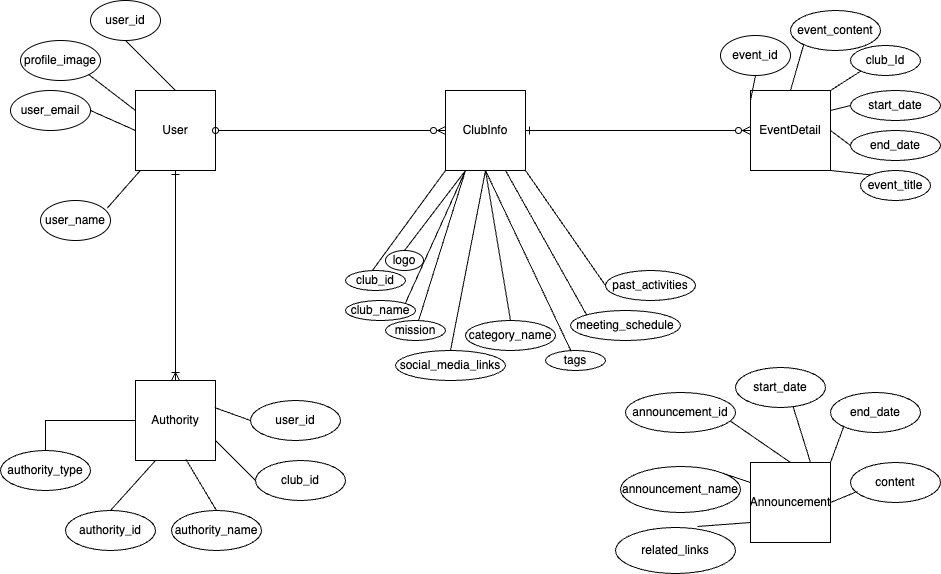

The diagram above was exported from draw.io. Its source (the exported page's mxGraphModel, read from the mxfile embedded in the PNG):
<mxGraphModel dx="2217" dy="1089" grid="1" gridSize="10" guides="1" tooltips="1" connect="1" arrows="1" fold="1" page="1" pageScale="1" pageWidth="827" pageHeight="1169" math="0" shadow="0">
  <root>
    <mxCell id="0" />
    <mxCell id="1" parent="0" />
    <mxCell id="09VSuTvAdhZUMkiyegxX-105" value="User" style="whiteSpace=wrap;html=1;aspect=fixed;" parent="1" vertex="1">
      <mxGeometry x="-495" y="520" width="80" height="80" as="geometry" />
    </mxCell>
    <mxCell id="09VSuTvAdhZUMkiyegxX-106" value="user_id" style="ellipse;whiteSpace=wrap;html=1;" parent="1" vertex="1">
      <mxGeometry x="-540" y="430" width="70" height="40" as="geometry" />
    </mxCell>
    <mxCell id="09VSuTvAdhZUMkiyegxX-107" style="edgeStyle=orthogonalEdgeStyle;rounded=0;orthogonalLoop=1;jettySize=auto;html=1;exitX=0.5;exitY=0;exitDx=0;exitDy=0;entryX=0.5;entryY=1;entryDx=0;entryDy=0;endArrow=ERone;endFill=0;startArrow=ERoneToMany;startFill=0;" parent="1" source="09VSuTvAdhZUMkiyegxX-108" target="09VSuTvAdhZUMkiyegxX-105" edge="1">
      <mxGeometry relative="1" as="geometry" />
    </mxCell>
    <mxCell id="09VSuTvAdhZUMkiyegxX-108" value="Authority" style="whiteSpace=wrap;html=1;aspect=fixed;" parent="1" vertex="1">
      <mxGeometry x="-495" y="810" width="80" height="80" as="geometry" />
    </mxCell>
    <mxCell id="09VSuTvAdhZUMkiyegxX-109" value="ClubInfo" style="whiteSpace=wrap;html=1;aspect=fixed;" parent="1" vertex="1">
      <mxGeometry x="-185" y="520" width="80" height="80" as="geometry" />
    </mxCell>
    <mxCell id="09VSuTvAdhZUMkiyegxX-110" value="category_name" style="ellipse;whiteSpace=wrap;html=1;" parent="1" vertex="1">
      <mxGeometry x="-165" y="750" width="90" height="30" as="geometry" />
    </mxCell>
    <mxCell id="09VSuTvAdhZUMkiyegxX-111" value="" style="endArrow=none;html=1;rounded=0;entryX=0.5;entryY=1;entryDx=0;entryDy=0;exitX=0.5;exitY=0;exitDx=0;exitDy=0;" parent="1" source="09VSuTvAdhZUMkiyegxX-110" target="09VSuTvAdhZUMkiyegxX-109" edge="1">
      <mxGeometry width="50" height="50" relative="1" as="geometry">
        <mxPoint x="250" y="260" as="sourcePoint" />
        <mxPoint x="355" y="380" as="targetPoint" />
      </mxGeometry>
    </mxCell>
    <mxCell id="09VSuTvAdhZUMkiyegxX-112" value="event_id" style="ellipse;whiteSpace=wrap;html=1;" parent="1" vertex="1">
      <mxGeometry x="90" y="465" width="70" height="40" as="geometry" />
    </mxCell>
    <mxCell id="09VSuTvAdhZUMkiyegxX-113" value="event_content" style="ellipse;whiteSpace=wrap;html=1;" parent="1" vertex="1">
      <mxGeometry x="160" y="440" width="90" height="40" as="geometry" />
    </mxCell>
    <mxCell id="09VSuTvAdhZUMkiyegxX-114" value="EventDetail" style="whiteSpace=wrap;html=1;aspect=fixed;" parent="1" vertex="1">
      <mxGeometry x="120" y="520" width="80" height="80" as="geometry" />
    </mxCell>
    <mxCell id="09VSuTvAdhZUMkiyegxX-115" value="club_Id" style="ellipse;whiteSpace=wrap;html=1;" parent="1" vertex="1">
      <mxGeometry x="220" y="475" width="70" height="30" as="geometry" />
    </mxCell>
    <mxCell id="09VSuTvAdhZUMkiyegxX-116" value="Announcement" style="whiteSpace=wrap;html=1;aspect=fixed;" parent="1" vertex="1">
      <mxGeometry x="120" y="892" width="80" height="80" as="geometry" />
    </mxCell>
    <mxCell id="09VSuTvAdhZUMkiyegxX-117" value="start_date" style="ellipse;whiteSpace=wrap;html=1;" parent="1" vertex="1">
      <mxGeometry x="220" y="520" width="90" height="30" as="geometry" />
    </mxCell>
    <mxCell id="09VSuTvAdhZUMkiyegxX-118" value="end_date" style="ellipse;whiteSpace=wrap;html=1;" parent="1" vertex="1">
      <mxGeometry x="220" y="560" width="90" height="30" as="geometry" />
    </mxCell>
    <mxCell id="09VSuTvAdhZUMkiyegxX-119" value="authority_id" style="ellipse;whiteSpace=wrap;html=1;" parent="1" vertex="1">
      <mxGeometry x="-565" y="940" width="90" height="40" as="geometry" />
    </mxCell>
    <mxCell id="09VSuTvAdhZUMkiyegxX-120" value="club_id" style="ellipse;whiteSpace=wrap;html=1;" parent="1" vertex="1">
      <mxGeometry x="-285" y="700" width="60" height="20" as="geometry" />
    </mxCell>
    <mxCell id="09VSuTvAdhZUMkiyegxX-121" value="club_name" style="ellipse;whiteSpace=wrap;html=1;" parent="1" vertex="1">
      <mxGeometry x="-285" y="730" width="70" height="20" as="geometry" />
    </mxCell>
    <mxCell id="09VSuTvAdhZUMkiyegxX-122" value="mission" style="ellipse;whiteSpace=wrap;html=1;" parent="1" vertex="1">
      <mxGeometry x="-245" y="750" width="60" height="20" as="geometry" />
    </mxCell>
    <mxCell id="09VSuTvAdhZUMkiyegxX-123" value="tags" style="ellipse;whiteSpace=wrap;html=1;" parent="1" vertex="1">
      <mxGeometry x="-85" y="780" width="60" height="20" as="geometry" />
    </mxCell>
    <mxCell id="09VSuTvAdhZUMkiyegxX-124" value="social_media_links" style="ellipse;whiteSpace=wrap;html=1;" parent="1" vertex="1">
      <mxGeometry x="-235" y="780" width="110" height="30" as="geometry" />
    </mxCell>
    <mxCell id="09VSuTvAdhZUMkiyegxX-125" value="meeting_schedule" style="ellipse;whiteSpace=wrap;html=1;" parent="1" vertex="1">
      <mxGeometry x="-60" y="740" width="110" height="30" as="geometry" />
    </mxCell>
    <mxCell id="09VSuTvAdhZUMkiyegxX-127" value="logo" style="ellipse;whiteSpace=wrap;html=1;" parent="1" vertex="1">
      <mxGeometry x="-245" y="680" width="38" height="20" as="geometry" />
    </mxCell>
    <mxCell id="09VSuTvAdhZUMkiyegxX-128" value="past_activities" style="ellipse;whiteSpace=wrap;html=1;" parent="1" vertex="1">
      <mxGeometry x="-25" y="700" width="90" height="30" as="geometry" />
    </mxCell>
    <mxCell id="09VSuTvAdhZUMkiyegxX-132" value="" style="endArrow=none;html=1;rounded=0;exitX=0.443;exitY=0.023;exitDx=0;exitDy=0;entryX=0;entryY=1;entryDx=0;entryDy=0;exitPerimeter=0;" parent="1" source="09VSuTvAdhZUMkiyegxX-120" target="09VSuTvAdhZUMkiyegxX-109" edge="1">
      <mxGeometry width="50" height="50" relative="1" as="geometry">
        <mxPoint x="-110" y="730" as="sourcePoint" />
        <mxPoint x="-60" y="680" as="targetPoint" />
      </mxGeometry>
    </mxCell>
    <mxCell id="09VSuTvAdhZUMkiyegxX-133" value="" style="endArrow=none;html=1;rounded=0;exitX=1;exitY=0;exitDx=0;exitDy=0;entryX=0.25;entryY=1;entryDx=0;entryDy=0;" parent="1" source="09VSuTvAdhZUMkiyegxX-121" target="09VSuTvAdhZUMkiyegxX-109" edge="1">
      <mxGeometry width="50" height="50" relative="1" as="geometry">
        <mxPoint x="-113" y="624" as="sourcePoint" />
        <mxPoint x="-110" y="640" as="targetPoint" />
      </mxGeometry>
    </mxCell>
    <mxCell id="09VSuTvAdhZUMkiyegxX-134" value="" style="endArrow=none;html=1;rounded=0;entryX=0.25;entryY=1;entryDx=0;entryDy=0;" parent="1" source="09VSuTvAdhZUMkiyegxX-122" target="09VSuTvAdhZUMkiyegxX-109" edge="1">
      <mxGeometry width="50" height="50" relative="1" as="geometry">
        <mxPoint x="-35" y="620" as="sourcePoint" />
        <mxPoint x="-90" y="640" as="targetPoint" />
      </mxGeometry>
    </mxCell>
    <mxCell id="09VSuTvAdhZUMkiyegxX-135" value="" style="endArrow=none;html=1;rounded=0;entryX=1;entryY=1;entryDx=0;entryDy=0;exitX=0;exitY=0.5;exitDx=0;exitDy=0;" parent="1" source="09VSuTvAdhZUMkiyegxX-128" target="09VSuTvAdhZUMkiyegxX-109" edge="1">
      <mxGeometry width="50" height="50" relative="1" as="geometry">
        <mxPoint x="-50" y="560" as="sourcePoint" />
        <mxPoint x="-70" y="640" as="targetPoint" />
      </mxGeometry>
    </mxCell>
    <mxCell id="09VSuTvAdhZUMkiyegxX-137" value="" style="endArrow=none;html=1;rounded=0;exitX=0.5;exitY=0;exitDx=0;exitDy=0;" parent="1" source="09VSuTvAdhZUMkiyegxX-127" edge="1">
      <mxGeometry width="50" height="50" relative="1" as="geometry">
        <mxPoint x="83" y="664" as="sourcePoint" />
        <mxPoint x="-165" y="600" as="targetPoint" />
      </mxGeometry>
    </mxCell>
    <mxCell id="09VSuTvAdhZUMkiyegxX-138" value="" style="endArrow=none;html=1;rounded=0;entryX=0.75;entryY=1;entryDx=0;entryDy=0;exitX=0;exitY=0;exitDx=0;exitDy=0;" parent="1" source="09VSuTvAdhZUMkiyegxX-125" target="09VSuTvAdhZUMkiyegxX-109" edge="1">
      <mxGeometry width="50" height="50" relative="1" as="geometry">
        <mxPoint x="97" y="700" as="sourcePoint" />
        <mxPoint x="37" y="700" as="targetPoint" />
      </mxGeometry>
    </mxCell>
    <mxCell id="09VSuTvAdhZUMkiyegxX-142" value="" style="endArrow=none;html=1;rounded=0;exitX=0.5;exitY=0;exitDx=0;exitDy=0;entryX=0.5;entryY=1;entryDx=0;entryDy=0;" parent="1" source="09VSuTvAdhZUMkiyegxX-124" target="09VSuTvAdhZUMkiyegxX-109" edge="1">
      <mxGeometry width="50" height="50" relative="1" as="geometry">
        <mxPoint x="-115" y="800" as="sourcePoint" />
        <mxPoint x="5" y="720" as="targetPoint" />
      </mxGeometry>
    </mxCell>
    <mxCell id="09VSuTvAdhZUMkiyegxX-143" value="" style="endArrow=none;html=1;rounded=0;entryX=0.5;entryY=1;entryDx=0;entryDy=0;" parent="1" source="09VSuTvAdhZUMkiyegxX-123" target="09VSuTvAdhZUMkiyegxX-109" edge="1">
      <mxGeometry width="50" height="50" relative="1" as="geometry">
        <mxPoint x="-116" y="736" as="sourcePoint" />
        <mxPoint x="-90" y="720" as="targetPoint" />
      </mxGeometry>
    </mxCell>
    <mxCell id="09VSuTvAdhZUMkiyegxX-144" value="announcement_id" style="ellipse;whiteSpace=wrap;html=1;" parent="1" vertex="1">
      <mxGeometry x="-5" y="822" width="110" height="40" as="geometry" />
    </mxCell>
    <mxCell id="09VSuTvAdhZUMkiyegxX-145" value="authority_name" style="ellipse;whiteSpace=wrap;html=1;" parent="1" vertex="1">
      <mxGeometry x="-459" y="940" width="90" height="40" as="geometry" />
    </mxCell>
    <mxCell id="09VSuTvAdhZUMkiyegxX-146" value="announcement_name" style="ellipse;whiteSpace=wrap;html=1;" parent="1" vertex="1">
      <mxGeometry x="-10" y="896" width="120" height="46" as="geometry" />
    </mxCell>
    <mxCell id="09VSuTvAdhZUMkiyegxX-147" value="related_links" style="ellipse;whiteSpace=wrap;html=1;" parent="1" vertex="1">
      <mxGeometry x="-15" y="957" width="120" height="46" as="geometry" />
    </mxCell>
    <mxCell id="09VSuTvAdhZUMkiyegxX-148" value="start_date" style="ellipse;whiteSpace=wrap;html=1;" parent="1" vertex="1">
      <mxGeometry x="105" y="797" width="90" height="40" as="geometry" />
    </mxCell>
    <mxCell id="09VSuTvAdhZUMkiyegxX-149" value="end_date" style="ellipse;whiteSpace=wrap;html=1;" parent="1" vertex="1">
      <mxGeometry x="200" y="822" width="90" height="40" as="geometry" />
    </mxCell>
    <mxCell id="09VSuTvAdhZUMkiyegxX-150" value="content" style="ellipse;whiteSpace=wrap;html=1;" parent="1" vertex="1">
      <mxGeometry x="220" y="892" width="90" height="40" as="geometry" />
    </mxCell>
    <mxCell id="09VSuTvAdhZUMkiyegxX-151" value="" style="endArrow=none;html=1;rounded=0;entryX=1;entryY=0.5;entryDx=0;entryDy=0;exitX=0.078;exitY=0.722;exitDx=0;exitDy=0;exitPerimeter=0;" parent="1" source="09VSuTvAdhZUMkiyegxX-150" target="09VSuTvAdhZUMkiyegxX-116" edge="1">
      <mxGeometry width="50" height="50" relative="1" as="geometry">
        <mxPoint x="220" y="912" as="sourcePoint" />
        <mxPoint x="400" y="862" as="targetPoint" />
      </mxGeometry>
    </mxCell>
    <mxCell id="09VSuTvAdhZUMkiyegxX-152" value="" style="endArrow=none;html=1;rounded=0;entryX=1;entryY=0;entryDx=0;entryDy=0;exitX=0;exitY=1;exitDx=0;exitDy=0;" parent="1" source="09VSuTvAdhZUMkiyegxX-149" target="09VSuTvAdhZUMkiyegxX-116" edge="1">
      <mxGeometry width="50" height="50" relative="1" as="geometry">
        <mxPoint x="237" y="931" as="sourcePoint" />
        <mxPoint x="210" y="927" as="targetPoint" />
      </mxGeometry>
    </mxCell>
    <mxCell id="09VSuTvAdhZUMkiyegxX-153" value="" style="endArrow=none;html=1;rounded=0;entryX=0.75;entryY=0;entryDx=0;entryDy=0;exitX=0.642;exitY=0.992;exitDx=0;exitDy=0;exitPerimeter=0;" parent="1" source="09VSuTvAdhZUMkiyegxX-148" target="09VSuTvAdhZUMkiyegxX-116" edge="1">
      <mxGeometry width="50" height="50" relative="1" as="geometry">
        <mxPoint x="223" y="866" as="sourcePoint" />
        <mxPoint x="210" y="887" as="targetPoint" />
      </mxGeometry>
    </mxCell>
    <mxCell id="09VSuTvAdhZUMkiyegxX-154" value="" style="endArrow=none;html=1;rounded=0;entryX=0.5;entryY=0;entryDx=0;entryDy=0;exitX=0.951;exitY=0.709;exitDx=0;exitDy=0;exitPerimeter=0;" parent="1" source="09VSuTvAdhZUMkiyegxX-144" target="09VSuTvAdhZUMkiyegxX-116" edge="1">
      <mxGeometry width="50" height="50" relative="1" as="geometry">
        <mxPoint x="173" y="847" as="sourcePoint" />
        <mxPoint x="190" y="887" as="targetPoint" />
      </mxGeometry>
    </mxCell>
    <mxCell id="09VSuTvAdhZUMkiyegxX-155" value="" style="endArrow=none;html=1;rounded=0;entryX=0;entryY=0.25;entryDx=0;entryDy=0;exitX=1;exitY=0;exitDx=0;exitDy=0;" parent="1" source="09VSuTvAdhZUMkiyegxX-146" target="09VSuTvAdhZUMkiyegxX-116" edge="1">
      <mxGeometry width="50" height="50" relative="1" as="geometry">
        <mxPoint x="110" y="860" as="sourcePoint" />
        <mxPoint x="170" y="887" as="targetPoint" />
      </mxGeometry>
    </mxCell>
    <mxCell id="09VSuTvAdhZUMkiyegxX-156" value="" style="endArrow=none;html=1;rounded=0;entryX=0;entryY=0.75;entryDx=0;entryDy=0;" parent="1" target="09VSuTvAdhZUMkiyegxX-116" edge="1">
      <mxGeometry width="50" height="50" relative="1" as="geometry">
        <mxPoint x="67" y="956" as="sourcePoint" />
        <mxPoint x="130" y="907" as="targetPoint" />
      </mxGeometry>
    </mxCell>
    <mxCell id="09VSuTvAdhZUMkiyegxX-157" value="" style="endArrow=none;html=1;rounded=0;entryX=0.25;entryY=1;entryDx=0;entryDy=0;exitX=0.5;exitY=0;exitDx=0;exitDy=0;" parent="1" source="09VSuTvAdhZUMkiyegxX-119" target="09VSuTvAdhZUMkiyegxX-108" edge="1">
      <mxGeometry width="50" height="50" relative="1" as="geometry">
        <mxPoint x="-480" y="880" as="sourcePoint" />
        <mxPoint x="-427" y="861" as="targetPoint" />
      </mxGeometry>
    </mxCell>
    <mxCell id="09VSuTvAdhZUMkiyegxX-158" value="" style="endArrow=none;html=1;rounded=0;entryX=0.628;entryY=0.982;entryDx=0;entryDy=0;exitX=0.5;exitY=0;exitDx=0;exitDy=0;entryPerimeter=0;" parent="1" source="09VSuTvAdhZUMkiyegxX-145" target="09VSuTvAdhZUMkiyegxX-108" edge="1">
      <mxGeometry width="50" height="50" relative="1" as="geometry">
        <mxPoint x="-435" y="850" as="sourcePoint" />
        <mxPoint x="-409" y="873" as="targetPoint" />
      </mxGeometry>
    </mxCell>
    <mxCell id="09VSuTvAdhZUMkiyegxX-159" value="" style="endArrow=none;html=1;rounded=0;entryX=0;entryY=0.125;entryDx=0;entryDy=0;exitX=0.5;exitY=1;exitDx=0;exitDy=0;entryPerimeter=0;" parent="1" source="09VSuTvAdhZUMkiyegxX-112" target="09VSuTvAdhZUMkiyegxX-114" edge="1">
      <mxGeometry width="50" height="50" relative="1" as="geometry">
        <mxPoint x="50" y="503" as="sourcePoint" />
        <mxPoint x="110" y="530" as="targetPoint" />
      </mxGeometry>
    </mxCell>
    <mxCell id="09VSuTvAdhZUMkiyegxX-160" value="" style="endArrow=none;html=1;rounded=0;entryX=0.5;entryY=0;entryDx=0;entryDy=0;exitX=0;exitY=1;exitDx=0;exitDy=0;" parent="1" source="09VSuTvAdhZUMkiyegxX-113" target="09VSuTvAdhZUMkiyegxX-114" edge="1">
      <mxGeometry width="50" height="50" relative="1" as="geometry">
        <mxPoint x="95" y="490" as="sourcePoint" />
        <mxPoint x="110" y="520" as="targetPoint" />
      </mxGeometry>
    </mxCell>
    <mxCell id="09VSuTvAdhZUMkiyegxX-161" value="" style="endArrow=none;html=1;rounded=0;entryX=1;entryY=0;entryDx=0;entryDy=0;exitX=0;exitY=1;exitDx=0;exitDy=0;" parent="1" source="09VSuTvAdhZUMkiyegxX-115" target="09VSuTvAdhZUMkiyegxX-114" edge="1">
      <mxGeometry width="50" height="50" relative="1" as="geometry">
        <mxPoint x="153" y="474" as="sourcePoint" />
        <mxPoint x="150" y="510" as="targetPoint" />
      </mxGeometry>
    </mxCell>
    <mxCell id="09VSuTvAdhZUMkiyegxX-162" value="" style="endArrow=none;html=1;rounded=0;entryX=1;entryY=0.25;entryDx=0;entryDy=0;exitX=0;exitY=0.5;exitDx=0;exitDy=0;" parent="1" source="09VSuTvAdhZUMkiyegxX-117" target="09VSuTvAdhZUMkiyegxX-114" edge="1">
      <mxGeometry width="50" height="50" relative="1" as="geometry">
        <mxPoint x="223" y="504" as="sourcePoint" />
        <mxPoint x="190" y="510" as="targetPoint" />
      </mxGeometry>
    </mxCell>
    <mxCell id="09VSuTvAdhZUMkiyegxX-163" value="" style="endArrow=none;html=1;rounded=0;entryX=1;entryY=0.5;entryDx=0;entryDy=0;exitX=0;exitY=0.5;exitDx=0;exitDy=0;" parent="1" source="09VSuTvAdhZUMkiyegxX-118" target="09VSuTvAdhZUMkiyegxX-114" edge="1">
      <mxGeometry width="50" height="50" relative="1" as="geometry">
        <mxPoint x="230" y="540" as="sourcePoint" />
        <mxPoint x="190" y="530" as="targetPoint" />
      </mxGeometry>
    </mxCell>
    <mxCell id="09VSuTvAdhZUMkiyegxX-164" value="user_name" style="ellipse;whiteSpace=wrap;html=1;" parent="1" vertex="1">
      <mxGeometry x="-590" y="630" width="70" height="40" as="geometry" />
    </mxCell>
    <mxCell id="09VSuTvAdhZUMkiyegxX-165" value="profile_image" style="ellipse;whiteSpace=wrap;html=1;" parent="1" vertex="1">
      <mxGeometry x="-610" y="470" width="80" height="40" as="geometry" />
    </mxCell>
    <mxCell id="09VSuTvAdhZUMkiyegxX-166" value="user_email" style="ellipse;whiteSpace=wrap;html=1;" parent="1" vertex="1">
      <mxGeometry x="-620" y="520" width="80" height="40" as="geometry" />
    </mxCell>
    <mxCell id="09VSuTvAdhZUMkiyegxX-167" value="" style="endArrow=none;html=1;rounded=0;entryX=0.5;entryY=0;entryDx=0;entryDy=0;exitX=0.5;exitY=1;exitDx=0;exitDy=0;" parent="1" source="09VSuTvAdhZUMkiyegxX-106" target="09VSuTvAdhZUMkiyegxX-105" edge="1">
      <mxGeometry width="50" height="50" relative="1" as="geometry">
        <mxPoint x="-487.5" y="500" as="sourcePoint" />
        <mxPoint x="-462.5" y="540" as="targetPoint" />
      </mxGeometry>
    </mxCell>
    <mxCell id="09VSuTvAdhZUMkiyegxX-168" value="" style="endArrow=none;html=1;rounded=0;exitX=0.955;exitY=0.187;exitDx=0;exitDy=0;exitPerimeter=0;" parent="1" source="09VSuTvAdhZUMkiyegxX-164" target="09VSuTvAdhZUMkiyegxX-105" edge="1">
      <mxGeometry width="50" height="50" relative="1" as="geometry">
        <mxPoint x="-530" y="640" as="sourcePoint" />
        <mxPoint x="-470" y="520" as="targetPoint" />
      </mxGeometry>
    </mxCell>
    <mxCell id="09VSuTvAdhZUMkiyegxX-169" value="" style="endArrow=none;html=1;rounded=0;entryX=0;entryY=0.25;entryDx=0;entryDy=0;exitX=1;exitY=1;exitDx=0;exitDy=0;" parent="1" source="09VSuTvAdhZUMkiyegxX-165" target="09VSuTvAdhZUMkiyegxX-105" edge="1">
      <mxGeometry width="50" height="50" relative="1" as="geometry">
        <mxPoint x="-385" y="530" as="sourcePoint" />
        <mxPoint x="-429" y="552" as="targetPoint" />
      </mxGeometry>
    </mxCell>
    <mxCell id="09VSuTvAdhZUMkiyegxX-170" value="" style="endArrow=none;html=1;rounded=0;entryX=0;entryY=0.5;entryDx=0;entryDy=0;exitX=1;exitY=0.5;exitDx=0;exitDy=0;" parent="1" source="09VSuTvAdhZUMkiyegxX-166" target="09VSuTvAdhZUMkiyegxX-105" edge="1">
      <mxGeometry width="50" height="50" relative="1" as="geometry">
        <mxPoint x="-532" y="514" as="sourcePoint" />
        <mxPoint x="-510" y="540" as="targetPoint" />
      </mxGeometry>
    </mxCell>
    <mxCell id="09VSuTvAdhZUMkiyegxX-171" style="edgeStyle=orthogonalEdgeStyle;rounded=0;orthogonalLoop=1;jettySize=auto;html=1;exitX=0.5;exitY=0;exitDx=0;exitDy=0;endArrow=none;endFill=0;entryX=0;entryY=0.5;entryDx=0;entryDy=0;" parent="1" source="09VSuTvAdhZUMkiyegxX-172" target="09VSuTvAdhZUMkiyegxX-108" edge="1">
      <mxGeometry relative="1" as="geometry">
        <mxPoint x="-495" y="860" as="targetPoint" />
      </mxGeometry>
    </mxCell>
    <mxCell id="09VSuTvAdhZUMkiyegxX-172" value="authority_type" style="ellipse;whiteSpace=wrap;html=1;" parent="1" vertex="1">
      <mxGeometry x="-630" y="880" width="90" height="40" as="geometry" />
    </mxCell>
    <mxCell id="09VSuTvAdhZUMkiyegxX-175" value="user_id" style="ellipse;whiteSpace=wrap;html=1;" parent="1" vertex="1">
      <mxGeometry x="-380" y="830" width="90" height="40" as="geometry" />
    </mxCell>
    <mxCell id="09VSuTvAdhZUMkiyegxX-176" value="club_id" style="ellipse;whiteSpace=wrap;html=1;" parent="1" vertex="1">
      <mxGeometry x="-375" y="890" width="90" height="40" as="geometry" />
    </mxCell>
    <mxCell id="09VSuTvAdhZUMkiyegxX-177" value="" style="endArrow=none;html=1;rounded=0;entryX=1;entryY=0.75;entryDx=0;entryDy=0;exitX=0;exitY=0.5;exitDx=0;exitDy=0;" parent="1" source="09VSuTvAdhZUMkiyegxX-176" target="09VSuTvAdhZUMkiyegxX-108" edge="1">
      <mxGeometry width="50" height="50" relative="1" as="geometry">
        <mxPoint x="-370" y="950" as="sourcePoint" />
        <mxPoint x="-430" y="909" as="targetPoint" />
      </mxGeometry>
    </mxCell>
    <mxCell id="09VSuTvAdhZUMkiyegxX-178" value="" style="endArrow=none;html=1;rounded=0;exitX=0;exitY=0.5;exitDx=0;exitDy=0;entryX=0.988;entryY=0.338;entryDx=0;entryDy=0;entryPerimeter=0;" parent="1" source="09VSuTvAdhZUMkiyegxX-175" target="09VSuTvAdhZUMkiyegxX-108" edge="1">
      <mxGeometry width="50" height="50" relative="1" as="geometry">
        <mxPoint x="-325" y="910" as="sourcePoint" />
        <mxPoint x="-400" y="890" as="targetPoint" />
      </mxGeometry>
    </mxCell>
    <mxCell id="09VSuTvAdhZUMkiyegxX-182" value="event_title" style="ellipse;whiteSpace=wrap;html=1;" parent="1" vertex="1">
      <mxGeometry x="230" y="600" width="70" height="30" as="geometry" />
    </mxCell>
    <mxCell id="09VSuTvAdhZUMkiyegxX-183" value="" style="endArrow=none;html=1;rounded=0;entryX=1;entryY=1;entryDx=0;entryDy=0;exitX=0;exitY=0;exitDx=0;exitDy=0;" parent="1" source="09VSuTvAdhZUMkiyegxX-182" target="09VSuTvAdhZUMkiyegxX-114" edge="1">
      <mxGeometry width="50" height="50" relative="1" as="geometry">
        <mxPoint x="95" y="490" as="sourcePoint" />
        <mxPoint x="120" y="530" as="targetPoint" />
      </mxGeometry>
    </mxCell>
    <mxCell id="09VSuTvAdhZUMkiyegxX-184" style="edgeStyle=orthogonalEdgeStyle;rounded=0;orthogonalLoop=1;jettySize=auto;html=1;exitX=0;exitY=0.5;exitDx=0;exitDy=0;entryX=1;entryY=0.5;entryDx=0;entryDy=0;endArrow=oval;endFill=0;startArrow=ERzeroToMany;startFill=0;" parent="1" source="09VSuTvAdhZUMkiyegxX-109" target="09VSuTvAdhZUMkiyegxX-105" edge="1">
      <mxGeometry relative="1" as="geometry">
        <mxPoint x="-265.5" y="699.5" as="sourcePoint" />
        <mxPoint x="-170.5" y="499.5" as="targetPoint" />
      </mxGeometry>
    </mxCell>
    <mxCell id="09VSuTvAdhZUMkiyegxX-185" style="edgeStyle=orthogonalEdgeStyle;rounded=0;orthogonalLoop=1;jettySize=auto;html=1;exitX=0;exitY=0.5;exitDx=0;exitDy=0;endArrow=ERone;endFill=0;startArrow=ERzeroToMany;startFill=0;entryX=1;entryY=0.5;entryDx=0;entryDy=0;" parent="1" source="09VSuTvAdhZUMkiyegxX-114" target="09VSuTvAdhZUMkiyegxX-109" edge="1">
      <mxGeometry relative="1" as="geometry">
        <mxPoint x="678" y="991.5" as="sourcePoint" />
        <mxPoint x="420" y="770" as="targetPoint" />
      </mxGeometry>
    </mxCell>
  </root>
</mxGraphModel>